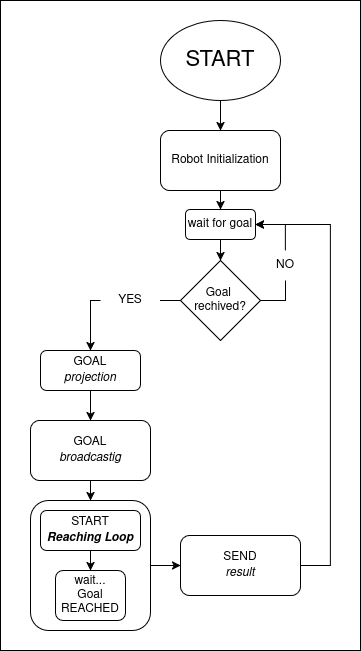

The diagram above was exported from draw.io. Its source (the exported page's mxGraphModel, read from the mxfile embedded in the PNG):
<mxGraphModel dx="924" dy="552" grid="1" gridSize="10" guides="1" tooltips="1" connect="1" arrows="1" fold="1" page="1" pageScale="1" pageWidth="850" pageHeight="1100" math="0" shadow="0">
  <root>
    <mxCell id="0" />
    <mxCell id="1" parent="0" />
    <mxCell id="YMAbOI4XxoYWwPF3IbEU-31" value="" style="rounded=0;whiteSpace=wrap;html=1;" vertex="1" parent="1">
      <mxGeometry x="200" y="200" width="360" height="650" as="geometry" />
    </mxCell>
    <mxCell id="YMAbOI4XxoYWwPF3IbEU-32" value="" style="group" vertex="1" connectable="0" parent="1">
      <mxGeometry x="230" y="220" width="300" height="610" as="geometry" />
    </mxCell>
    <mxCell id="YMAbOI4XxoYWwPF3IbEU-33" style="edgeStyle=orthogonalEdgeStyle;rounded=0;orthogonalLoop=1;jettySize=auto;html=1;" edge="1" parent="YMAbOI4XxoYWwPF3IbEU-32" source="YMAbOI4XxoYWwPF3IbEU-34" target="YMAbOI4XxoYWwPF3IbEU-36">
      <mxGeometry relative="1" as="geometry" />
    </mxCell>
    <mxCell id="YMAbOI4XxoYWwPF3IbEU-34" value="&lt;font style=&quot;font-size: 22px;&quot;&gt;START&lt;/font&gt;" style="ellipse;whiteSpace=wrap;html=1;" vertex="1" parent="YMAbOI4XxoYWwPF3IbEU-32">
      <mxGeometry x="130" width="120" height="80" as="geometry" />
    </mxCell>
    <mxCell id="YMAbOI4XxoYWwPF3IbEU-35" value="" style="edgeStyle=orthogonalEdgeStyle;rounded=0;orthogonalLoop=1;jettySize=auto;html=1;" edge="1" parent="YMAbOI4XxoYWwPF3IbEU-32" source="YMAbOI4XxoYWwPF3IbEU-36" target="YMAbOI4XxoYWwPF3IbEU-41">
      <mxGeometry relative="1" as="geometry" />
    </mxCell>
    <mxCell id="YMAbOI4XxoYWwPF3IbEU-36" value="Robot Initialization" style="rounded=1;whiteSpace=wrap;html=1;" vertex="1" parent="YMAbOI4XxoYWwPF3IbEU-32">
      <mxGeometry x="130" y="110" width="120" height="60" as="geometry" />
    </mxCell>
    <mxCell id="YMAbOI4XxoYWwPF3IbEU-37" style="edgeStyle=orthogonalEdgeStyle;rounded=0;orthogonalLoop=1;jettySize=auto;html=1;endArrow=none;endFill=0;" edge="1" parent="YMAbOI4XxoYWwPF3IbEU-32" source="YMAbOI4XxoYWwPF3IbEU-39" target="YMAbOI4XxoYWwPF3IbEU-43">
      <mxGeometry relative="1" as="geometry">
        <Array as="points">
          <mxPoint x="255" y="280" />
        </Array>
      </mxGeometry>
    </mxCell>
    <mxCell id="YMAbOI4XxoYWwPF3IbEU-38" style="edgeStyle=orthogonalEdgeStyle;rounded=0;orthogonalLoop=1;jettySize=auto;html=1;endArrow=none;endFill=0;" edge="1" parent="YMAbOI4XxoYWwPF3IbEU-32" source="YMAbOI4XxoYWwPF3IbEU-39" target="YMAbOI4XxoYWwPF3IbEU-45">
      <mxGeometry relative="1" as="geometry" />
    </mxCell>
    <mxCell id="YMAbOI4XxoYWwPF3IbEU-39" value="&lt;div&gt;Goal&amp;nbsp;&lt;/div&gt;&lt;div&gt;rechived?&lt;/div&gt;" style="rhombus;whiteSpace=wrap;html=1;" vertex="1" parent="YMAbOI4XxoYWwPF3IbEU-32">
      <mxGeometry x="150" y="240" width="80" height="80" as="geometry" />
    </mxCell>
    <mxCell id="YMAbOI4XxoYWwPF3IbEU-40" value="" style="edgeStyle=orthogonalEdgeStyle;rounded=0;orthogonalLoop=1;jettySize=auto;html=1;" edge="1" parent="YMAbOI4XxoYWwPF3IbEU-32" source="YMAbOI4XxoYWwPF3IbEU-41" target="YMAbOI4XxoYWwPF3IbEU-39">
      <mxGeometry relative="1" as="geometry" />
    </mxCell>
    <mxCell id="YMAbOI4XxoYWwPF3IbEU-41" value="wait for goal" style="rounded=1;whiteSpace=wrap;html=1;" vertex="1" parent="YMAbOI4XxoYWwPF3IbEU-32">
      <mxGeometry x="155" y="189" width="70" height="30" as="geometry" />
    </mxCell>
    <mxCell id="YMAbOI4XxoYWwPF3IbEU-42" style="edgeStyle=orthogonalEdgeStyle;rounded=0;orthogonalLoop=1;jettySize=auto;html=1;" edge="1" parent="YMAbOI4XxoYWwPF3IbEU-32" source="YMAbOI4XxoYWwPF3IbEU-43" target="YMAbOI4XxoYWwPF3IbEU-41">
      <mxGeometry relative="1" as="geometry">
        <Array as="points">
          <mxPoint x="255" y="204" />
        </Array>
      </mxGeometry>
    </mxCell>
    <mxCell id="YMAbOI4XxoYWwPF3IbEU-43" value="NO" style="text;html=1;whiteSpace=wrap;strokeColor=none;fillColor=none;align=center;verticalAlign=middle;rounded=0;" vertex="1" parent="YMAbOI4XxoYWwPF3IbEU-32">
      <mxGeometry x="225" y="230" width="60" height="30" as="geometry" />
    </mxCell>
    <mxCell id="YMAbOI4XxoYWwPF3IbEU-44" style="edgeStyle=orthogonalEdgeStyle;rounded=0;orthogonalLoop=1;jettySize=auto;html=1;" edge="1" parent="YMAbOI4XxoYWwPF3IbEU-32" source="YMAbOI4XxoYWwPF3IbEU-45" target="YMAbOI4XxoYWwPF3IbEU-49">
      <mxGeometry relative="1" as="geometry">
        <Array as="points">
          <mxPoint x="60" y="280" />
        </Array>
      </mxGeometry>
    </mxCell>
    <mxCell id="YMAbOI4XxoYWwPF3IbEU-45" value="YES" style="text;html=1;whiteSpace=wrap;strokeColor=none;fillColor=none;align=center;verticalAlign=middle;rounded=0;" vertex="1" parent="YMAbOI4XxoYWwPF3IbEU-32">
      <mxGeometry x="70" y="265" width="60" height="30" as="geometry" />
    </mxCell>
    <mxCell id="YMAbOI4XxoYWwPF3IbEU-46" style="edgeStyle=orthogonalEdgeStyle;rounded=0;orthogonalLoop=1;jettySize=auto;html=1;entryX=0.5;entryY=0;entryDx=0;entryDy=0;" edge="1" parent="YMAbOI4XxoYWwPF3IbEU-32" source="YMAbOI4XxoYWwPF3IbEU-47" target="YMAbOI4XxoYWwPF3IbEU-51">
      <mxGeometry relative="1" as="geometry" />
    </mxCell>
    <mxCell id="YMAbOI4XxoYWwPF3IbEU-47" value="&lt;div&gt;GOAL&lt;/div&gt;&lt;div&gt;&lt;i&gt;broadcastig&lt;/i&gt;&lt;/div&gt;" style="rounded=1;whiteSpace=wrap;html=1;" vertex="1" parent="YMAbOI4XxoYWwPF3IbEU-32">
      <mxGeometry y="400" width="120" height="60" as="geometry" />
    </mxCell>
    <mxCell id="YMAbOI4XxoYWwPF3IbEU-48" value="" style="edgeStyle=orthogonalEdgeStyle;rounded=0;orthogonalLoop=1;jettySize=auto;html=1;" edge="1" parent="YMAbOI4XxoYWwPF3IbEU-32" source="YMAbOI4XxoYWwPF3IbEU-49" target="YMAbOI4XxoYWwPF3IbEU-47">
      <mxGeometry relative="1" as="geometry" />
    </mxCell>
    <mxCell id="YMAbOI4XxoYWwPF3IbEU-49" value="&lt;div&gt;GOAL&lt;/div&gt;&lt;div&gt;&lt;i&gt;projection&lt;/i&gt;&lt;/div&gt;" style="rounded=1;whiteSpace=wrap;html=1;" vertex="1" parent="YMAbOI4XxoYWwPF3IbEU-32">
      <mxGeometry x="10" y="330" width="100" height="40" as="geometry" />
    </mxCell>
    <mxCell id="YMAbOI4XxoYWwPF3IbEU-50" value="" style="group" vertex="1" connectable="0" parent="YMAbOI4XxoYWwPF3IbEU-32">
      <mxGeometry y="480" width="120" height="130" as="geometry" />
    </mxCell>
    <mxCell id="YMAbOI4XxoYWwPF3IbEU-51" value="" style="rounded=1;whiteSpace=wrap;html=1;" vertex="1" parent="YMAbOI4XxoYWwPF3IbEU-50">
      <mxGeometry width="120" height="130" as="geometry" />
    </mxCell>
    <mxCell id="YMAbOI4XxoYWwPF3IbEU-52" value="" style="edgeStyle=orthogonalEdgeStyle;rounded=0;orthogonalLoop=1;jettySize=auto;html=1;" edge="1" parent="YMAbOI4XxoYWwPF3IbEU-50" source="YMAbOI4XxoYWwPF3IbEU-53" target="YMAbOI4XxoYWwPF3IbEU-54">
      <mxGeometry relative="1" as="geometry" />
    </mxCell>
    <mxCell id="YMAbOI4XxoYWwPF3IbEU-53" value="&lt;div&gt;START&lt;/div&gt;&lt;div&gt;&lt;i&gt;&lt;b&gt;Reaching Loop&lt;/b&gt;&lt;/i&gt;&lt;/div&gt;" style="rounded=1;whiteSpace=wrap;html=1;" vertex="1" parent="YMAbOI4XxoYWwPF3IbEU-50">
      <mxGeometry x="10" y="10" width="100" height="40" as="geometry" />
    </mxCell>
    <mxCell id="YMAbOI4XxoYWwPF3IbEU-54" value="&lt;div&gt;wait...&lt;/div&gt;Goal&lt;br&gt;REACHED" style="rounded=1;whiteSpace=wrap;html=1;" vertex="1" parent="YMAbOI4XxoYWwPF3IbEU-50">
      <mxGeometry x="25" y="70" width="70" height="50" as="geometry" />
    </mxCell>
    <mxCell id="YMAbOI4XxoYWwPF3IbEU-55" style="edgeStyle=orthogonalEdgeStyle;rounded=0;orthogonalLoop=1;jettySize=auto;html=1;" edge="1" parent="YMAbOI4XxoYWwPF3IbEU-32" source="YMAbOI4XxoYWwPF3IbEU-56" target="YMAbOI4XxoYWwPF3IbEU-41">
      <mxGeometry relative="1" as="geometry">
        <Array as="points">
          <mxPoint x="300" y="545" />
          <mxPoint x="300" y="204" />
        </Array>
      </mxGeometry>
    </mxCell>
    <mxCell id="YMAbOI4XxoYWwPF3IbEU-56" value="&lt;div&gt;SEND&lt;/div&gt;&lt;div&gt;&lt;i&gt;result&lt;/i&gt;&lt;/div&gt;" style="rounded=1;whiteSpace=wrap;html=1;" vertex="1" parent="YMAbOI4XxoYWwPF3IbEU-32">
      <mxGeometry x="150" y="515" width="120" height="60" as="geometry" />
    </mxCell>
    <mxCell id="YMAbOI4XxoYWwPF3IbEU-57" value="" style="edgeStyle=orthogonalEdgeStyle;rounded=0;orthogonalLoop=1;jettySize=auto;html=1;" edge="1" parent="YMAbOI4XxoYWwPF3IbEU-32" source="YMAbOI4XxoYWwPF3IbEU-51" target="YMAbOI4XxoYWwPF3IbEU-56">
      <mxGeometry relative="1" as="geometry" />
    </mxCell>
  </root>
</mxGraphModel>